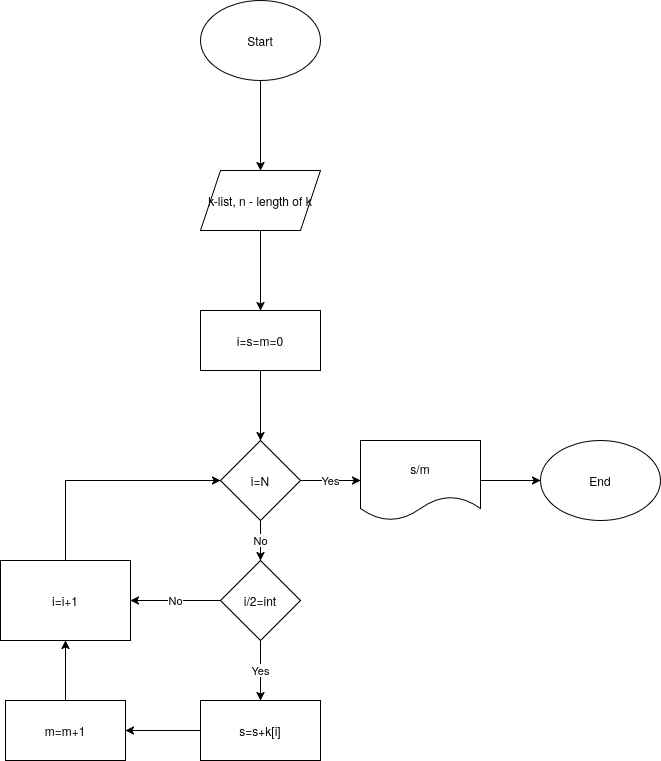

The diagram above was exported from draw.io. Its source (the exported page's mxGraphModel, read from the mxfile embedded in the PNG):
<mxGraphModel dx="975" dy="549" grid="1" gridSize="10" guides="1" tooltips="1" connect="1" arrows="1" fold="1" page="1" pageScale="1" pageWidth="850" pageHeight="1100" math="0" shadow="0">
  <root>
    <mxCell id="0" />
    <mxCell id="1" parent="0" />
    <mxCell id="m_p_lCUd7MlPl3Vi9VaA-3" edge="1" parent="1" source="m_p_lCUd7MlPl3Vi9VaA-1" style="edgeStyle=orthogonalEdgeStyle;rounded=0;orthogonalLoop=1;jettySize=auto;html=1;" target="m_p_lCUd7MlPl3Vi9VaA-2" value="">
      <mxGeometry relative="1" as="geometry" />
    </mxCell>
    <mxCell id="m_p_lCUd7MlPl3Vi9VaA-1" parent="1" style="ellipse;whiteSpace=wrap;html=1;" value="Start" vertex="1">
      <mxGeometry height="80" width="120" x="380" as="geometry" />
    </mxCell>
    <mxCell id="m_p_lCUd7MlPl3Vi9VaA-5" edge="1" parent="1" source="m_p_lCUd7MlPl3Vi9VaA-2" style="edgeStyle=orthogonalEdgeStyle;rounded=0;orthogonalLoop=1;jettySize=auto;html=1;" target="m_p_lCUd7MlPl3Vi9VaA-4" value="">
      <mxGeometry relative="1" as="geometry" />
    </mxCell>
    <mxCell id="m_p_lCUd7MlPl3Vi9VaA-2" parent="1" style="shape=parallelogram;perimeter=parallelogramPerimeter;whiteSpace=wrap;html=1;fixedSize=1;" value="k-list, n - length of k" vertex="1">
      <mxGeometry height="60" width="120" x="380" y="170" as="geometry" />
    </mxCell>
    <mxCell id="m_p_lCUd7MlPl3Vi9VaA-7" edge="1" parent="1" source="m_p_lCUd7MlPl3Vi9VaA-4" style="edgeStyle=orthogonalEdgeStyle;rounded=0;orthogonalLoop=1;jettySize=auto;html=1;" target="m_p_lCUd7MlPl3Vi9VaA-6" value="">
      <mxGeometry relative="1" as="geometry" />
    </mxCell>
    <mxCell id="m_p_lCUd7MlPl3Vi9VaA-4" parent="1" style="whiteSpace=wrap;html=1;" value="i=s=m=0" vertex="1">
      <mxGeometry height="60" width="120" x="380" y="310" as="geometry" />
    </mxCell>
    <mxCell id="m_p_lCUd7MlPl3Vi9VaA-9" edge="1" parent="1" source="m_p_lCUd7MlPl3Vi9VaA-6" style="edgeStyle=orthogonalEdgeStyle;rounded=0;orthogonalLoop=1;jettySize=auto;html=1;" target="m_p_lCUd7MlPl3Vi9VaA-8" value="Yes">
      <mxGeometry relative="1" as="geometry" />
    </mxCell>
    <mxCell id="m_p_lCUd7MlPl3Vi9VaA-18" edge="1" parent="1" source="m_p_lCUd7MlPl3Vi9VaA-6" style="edgeStyle=orthogonalEdgeStyle;rounded=0;orthogonalLoop=1;jettySize=auto;html=1;" target="m_p_lCUd7MlPl3Vi9VaA-17" value="No">
      <mxGeometry relative="1" as="geometry" />
    </mxCell>
    <mxCell id="m_p_lCUd7MlPl3Vi9VaA-6" parent="1" style="rhombus;whiteSpace=wrap;html=1;" value="i=N" vertex="1">
      <mxGeometry height="80" width="80" x="400" y="440" as="geometry" />
    </mxCell>
    <mxCell id="m_p_lCUd7MlPl3Vi9VaA-11" edge="1" parent="1" source="m_p_lCUd7MlPl3Vi9VaA-8" style="edgeStyle=orthogonalEdgeStyle;rounded=0;orthogonalLoop=1;jettySize=auto;html=1;" target="m_p_lCUd7MlPl3Vi9VaA-10" value="">
      <mxGeometry relative="1" as="geometry" />
    </mxCell>
    <mxCell id="m_p_lCUd7MlPl3Vi9VaA-8" parent="1" style="shape=document;whiteSpace=wrap;html=1;boundedLbl=1;" value="s/m" vertex="1">
      <mxGeometry height="80" width="120" x="540" y="440" as="geometry" />
    </mxCell>
    <mxCell id="m_p_lCUd7MlPl3Vi9VaA-10" parent="1" style="ellipse;whiteSpace=wrap;html=1;" value="End" vertex="1">
      <mxGeometry height="80" width="120" x="720" y="440" as="geometry" />
    </mxCell>
    <mxCell id="m_p_lCUd7MlPl3Vi9VaA-22" edge="1" parent="1" source="m_p_lCUd7MlPl3Vi9VaA-12" style="edgeStyle=orthogonalEdgeStyle;rounded=0;orthogonalLoop=1;jettySize=auto;html=1;" target="m_p_lCUd7MlPl3Vi9VaA-21" value="">
      <mxGeometry relative="1" as="geometry" />
    </mxCell>
    <mxCell id="m_p_lCUd7MlPl3Vi9VaA-12" parent="1" style="whiteSpace=wrap;html=1;" value="s=s+k[i]" vertex="1">
      <mxGeometry height="60" width="120" x="380" y="700" as="geometry" />
    </mxCell>
    <mxCell id="m_p_lCUd7MlPl3Vi9VaA-16" edge="1" parent="1" source="m_p_lCUd7MlPl3Vi9VaA-14" style="edgeStyle=orthogonalEdgeStyle;rounded=0;orthogonalLoop=1;jettySize=auto;html=1;exitX=0.5;exitY=0;exitDx=0;exitDy=0;entryX=0;entryY=0.5;entryDx=0;entryDy=0;" target="m_p_lCUd7MlPl3Vi9VaA-6">
      <mxGeometry relative="1" as="geometry" />
    </mxCell>
    <mxCell id="m_p_lCUd7MlPl3Vi9VaA-14" parent="1" style="whiteSpace=wrap;html=1;" value="i=i+1" vertex="1">
      <mxGeometry height="80" width="130" x="180" y="560" as="geometry" />
    </mxCell>
    <mxCell id="m_p_lCUd7MlPl3Vi9VaA-19" edge="1" parent="1" source="m_p_lCUd7MlPl3Vi9VaA-17" style="edgeStyle=orthogonalEdgeStyle;rounded=0;orthogonalLoop=1;jettySize=auto;html=1;exitX=0.5;exitY=1;exitDx=0;exitDy=0;entryX=0.5;entryY=0;entryDx=0;entryDy=0;" target="m_p_lCUd7MlPl3Vi9VaA-12" value="Yes">
      <mxGeometry relative="1" as="geometry" />
    </mxCell>
    <mxCell id="m_p_lCUd7MlPl3Vi9VaA-20" edge="1" parent="1" source="m_p_lCUd7MlPl3Vi9VaA-17" style="edgeStyle=orthogonalEdgeStyle;rounded=0;orthogonalLoop=1;jettySize=auto;html=1;exitX=0;exitY=0.5;exitDx=0;exitDy=0;entryX=1;entryY=0.5;entryDx=0;entryDy=0;" target="m_p_lCUd7MlPl3Vi9VaA-14" value="No">
      <mxGeometry relative="1" as="geometry" />
    </mxCell>
    <mxCell id="m_p_lCUd7MlPl3Vi9VaA-17" parent="1" style="rhombus;whiteSpace=wrap;html=1;" value="i/2=int" vertex="1">
      <mxGeometry height="80" width="80" x="400" y="560" as="geometry" />
    </mxCell>
    <mxCell id="m_p_lCUd7MlPl3Vi9VaA-23" edge="1" parent="1" source="m_p_lCUd7MlPl3Vi9VaA-21" style="edgeStyle=orthogonalEdgeStyle;rounded=0;orthogonalLoop=1;jettySize=auto;html=1;entryX=0.5;entryY=1;entryDx=0;entryDy=0;" target="m_p_lCUd7MlPl3Vi9VaA-14">
      <mxGeometry relative="1" as="geometry" />
    </mxCell>
    <mxCell id="m_p_lCUd7MlPl3Vi9VaA-21" parent="1" style="whiteSpace=wrap;html=1;" value="m=m+1" vertex="1">
      <mxGeometry height="60" width="120" x="185" y="700" as="geometry" />
    </mxCell>
  </root>
</mxGraphModel>